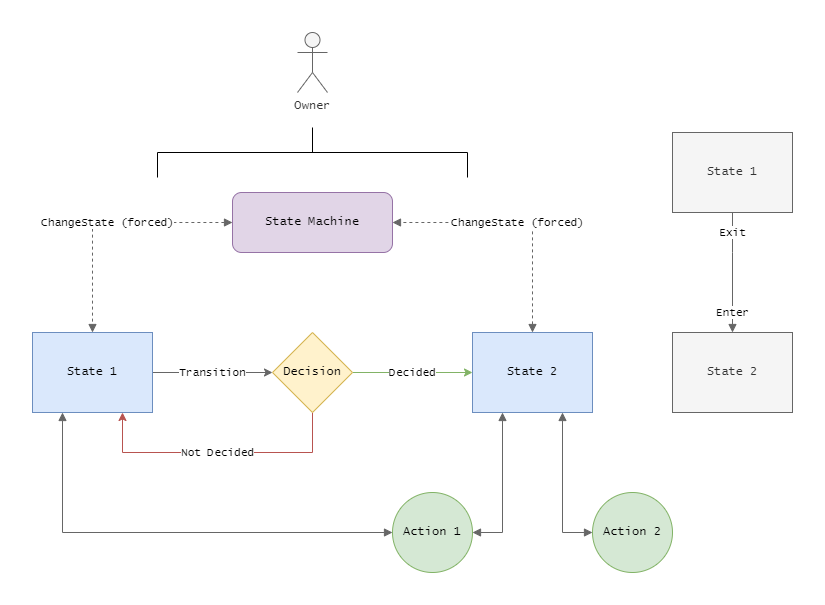

The diagram above was exported from draw.io. Its source (the exported page's mxGraphModel, read from the mxfile embedded in the PNG):
<mxGraphModel dx="1138" dy="692" grid="1" gridSize="10" guides="1" tooltips="1" connect="1" arrows="1" fold="1" page="1" pageScale="1" pageWidth="850" pageHeight="1100" math="0" shadow="0">
  <root>
    <mxCell id="0" />
    <mxCell id="1" parent="0" />
    <mxCell id="lGEof9AdktZKw7gCWrbu-6" value="Transition" style="edgeStyle=orthogonalEdgeStyle;rounded=0;orthogonalLoop=1;jettySize=auto;html=1;exitX=1;exitY=0.5;exitDx=0;exitDy=0;entryX=0;entryY=0.5;entryDx=0;entryDy=0;strokeWidth=1;fillColor=#f5f5f5;strokeColor=#666666;fontFamily=Lucida Console;" edge="1" parent="1" source="lGEof9AdktZKw7gCWrbu-1">
      <mxGeometry relative="1" as="geometry">
        <mxPoint x="560" y="760" as="targetPoint" />
      </mxGeometry>
    </mxCell>
    <mxCell id="lGEof9AdktZKw7gCWrbu-28" style="edgeStyle=orthogonalEdgeStyle;rounded=0;orthogonalLoop=1;jettySize=auto;html=1;exitX=0.25;exitY=1;exitDx=0;exitDy=0;entryX=0;entryY=0.5;entryDx=0;entryDy=0;entryPerimeter=0;startArrow=block;startFill=1;endArrow=block;endFill=1;strokeWidth=1;fillColor=#f5f5f5;strokeColor=#666666;fontFamily=Lucida Console;" edge="1" parent="1" source="lGEof9AdktZKw7gCWrbu-1" target="lGEof9AdktZKw7gCWrbu-27">
      <mxGeometry relative="1" as="geometry" />
    </mxCell>
    <mxCell id="lGEof9AdktZKw7gCWrbu-1" value="State 1" style="rounded=0;whiteSpace=wrap;html=1;fillColor=#dae8fc;strokeColor=#6c8ebf;fontFamily=Lucida Console;strokeWidth=1;" vertex="1" parent="1">
      <mxGeometry x="320" y="720" width="120" height="80" as="geometry" />
    </mxCell>
    <mxCell id="lGEof9AdktZKw7gCWrbu-12" value="ChangeState (forced)" style="edgeStyle=orthogonalEdgeStyle;rounded=0;orthogonalLoop=1;jettySize=auto;html=1;exitX=0.5;exitY=0;exitDx=0;exitDy=0;entryX=1;entryY=0.5;entryDx=0;entryDy=0;dashed=1;strokeWidth=1;fillColor=#f5f5f5;strokeColor=#666666;endArrow=block;endFill=1;startArrow=block;startFill=1;fontFamily=Lucida Console;" edge="1" parent="1" source="lGEof9AdktZKw7gCWrbu-2" target="lGEof9AdktZKw7gCWrbu-11">
      <mxGeometry relative="1" as="geometry" />
    </mxCell>
    <mxCell id="lGEof9AdktZKw7gCWrbu-31" style="edgeStyle=orthogonalEdgeStyle;rounded=0;orthogonalLoop=1;jettySize=auto;html=1;exitX=0.25;exitY=1;exitDx=0;exitDy=0;entryX=1;entryY=0.5;entryDx=0;entryDy=0;entryPerimeter=0;startArrow=block;startFill=1;endArrow=block;endFill=1;strokeWidth=1;fillColor=#f5f5f5;strokeColor=#666666;fontFamily=Lucida Console;" edge="1" parent="1" source="lGEof9AdktZKw7gCWrbu-2" target="lGEof9AdktZKw7gCWrbu-27">
      <mxGeometry relative="1" as="geometry" />
    </mxCell>
    <mxCell id="lGEof9AdktZKw7gCWrbu-32" style="edgeStyle=orthogonalEdgeStyle;rounded=0;orthogonalLoop=1;jettySize=auto;html=1;exitX=0.75;exitY=1;exitDx=0;exitDy=0;entryX=0;entryY=0.5;entryDx=0;entryDy=0;entryPerimeter=0;startArrow=block;startFill=1;endArrow=block;endFill=1;strokeWidth=1;fillColor=#f5f5f5;strokeColor=#666666;fontFamily=Lucida Console;" edge="1" parent="1" source="lGEof9AdktZKw7gCWrbu-2" target="lGEof9AdktZKw7gCWrbu-29">
      <mxGeometry relative="1" as="geometry" />
    </mxCell>
    <mxCell id="lGEof9AdktZKw7gCWrbu-2" value="State 2" style="rounded=0;whiteSpace=wrap;html=1;fillColor=#dae8fc;strokeColor=#6c8ebf;fontFamily=Lucida Console;strokeWidth=1;" vertex="1" parent="1">
      <mxGeometry x="760" y="720" width="120" height="80" as="geometry" />
    </mxCell>
    <mxCell id="lGEof9AdktZKw7gCWrbu-7" value="Decided" style="edgeStyle=orthogonalEdgeStyle;rounded=0;orthogonalLoop=1;jettySize=auto;html=1;exitX=1;exitY=0.5;exitDx=0;exitDy=0;entryX=0;entryY=0.5;entryDx=0;entryDy=0;fillColor=#d5e8d4;strokeColor=#82b366;strokeWidth=1;fontFamily=Lucida Console;" edge="1" parent="1" target="lGEof9AdktZKw7gCWrbu-2">
      <mxGeometry relative="1" as="geometry">
        <mxPoint x="640" y="760" as="sourcePoint" />
      </mxGeometry>
    </mxCell>
    <mxCell id="lGEof9AdktZKw7gCWrbu-14" value="Not Decided" style="edgeStyle=orthogonalEdgeStyle;rounded=0;orthogonalLoop=1;jettySize=auto;html=1;exitX=0.5;exitY=1;exitDx=0;exitDy=0;entryX=0.75;entryY=1;entryDx=0;entryDy=0;fillColor=#f8cecc;strokeColor=#b85450;strokeWidth=1;fontFamily=Lucida Console;" edge="1" parent="1" source="lGEof9AdktZKw7gCWrbu-8" target="lGEof9AdktZKw7gCWrbu-1">
      <mxGeometry relative="1" as="geometry">
        <Array as="points">
          <mxPoint x="600" y="840" />
          <mxPoint x="410" y="840" />
        </Array>
      </mxGeometry>
    </mxCell>
    <mxCell id="lGEof9AdktZKw7gCWrbu-8" value="Decision" style="rhombus;whiteSpace=wrap;html=1;fillColor=#fff2cc;strokeColor=#d6b656;fontFamily=Lucida Console;strokeWidth=1;" vertex="1" parent="1">
      <mxGeometry x="560" y="720" width="80" height="80" as="geometry" />
    </mxCell>
    <mxCell id="lGEof9AdktZKw7gCWrbu-13" value="ChangeState (forced)" style="edgeStyle=orthogonalEdgeStyle;rounded=0;orthogonalLoop=1;jettySize=auto;html=1;exitX=0;exitY=0.5;exitDx=0;exitDy=0;entryX=0.5;entryY=0;entryDx=0;entryDy=0;dashed=1;fillColor=#f5f5f5;strokeColor=#666666;strokeWidth=1;startArrow=block;startFill=1;endArrow=block;endFill=1;fontFamily=Lucida Console;" edge="1" parent="1" source="lGEof9AdktZKw7gCWrbu-11" target="lGEof9AdktZKw7gCWrbu-1">
      <mxGeometry relative="1" as="geometry" />
    </mxCell>
    <mxCell id="lGEof9AdktZKw7gCWrbu-11" value="State Machine" style="rounded=1;whiteSpace=wrap;html=1;fillColor=#e1d5e7;strokeColor=#9673a6;fontFamily=Lucida Console;strokeWidth=1;" vertex="1" parent="1">
      <mxGeometry x="520" y="580" width="160" height="60" as="geometry" />
    </mxCell>
    <mxCell id="lGEof9AdktZKw7gCWrbu-22" value="" style="strokeWidth=1;html=1;shape=mxgraph.flowchart.annotation_2;align=left;labelPosition=right;pointerEvents=1;rotation=90;fillColor=#f5f5f5;fontColor=#333333;strokeColor=default;fontFamily=Lucida Console;" vertex="1" parent="1">
      <mxGeometry x="575" y="385" width="50" height="310" as="geometry" />
    </mxCell>
    <mxCell id="lGEof9AdktZKw7gCWrbu-24" value="Owner" style="shape=umlActor;verticalLabelPosition=bottom;verticalAlign=top;html=1;fillColor=#f5f5f5;fontColor=#333333;strokeColor=#666666;fontFamily=Lucida Console;" vertex="1" parent="1">
      <mxGeometry x="585" y="420" width="30" height="60" as="geometry" />
    </mxCell>
    <mxCell id="lGEof9AdktZKw7gCWrbu-27" value="Action 1" style="strokeWidth=1;html=1;shape=mxgraph.flowchart.start_2;whiteSpace=wrap;fillColor=#d5e8d4;strokeColor=#82b366;fontFamily=Lucida Console;" vertex="1" parent="1">
      <mxGeometry x="680" y="880" width="80" height="80" as="geometry" />
    </mxCell>
    <mxCell id="lGEof9AdktZKw7gCWrbu-29" value="Action 2" style="strokeWidth=1;html=1;shape=mxgraph.flowchart.start_2;whiteSpace=wrap;fillColor=#d5e8d4;strokeColor=#82b366;fontFamily=Lucida Console;" vertex="1" parent="1">
      <mxGeometry x="880" y="880" width="80" height="80" as="geometry" />
    </mxCell>
    <mxCell id="lGEof9AdktZKw7gCWrbu-36" value="Exit" style="edgeStyle=orthogonalEdgeStyle;rounded=0;orthogonalLoop=1;jettySize=auto;html=1;exitX=0.5;exitY=1;exitDx=0;exitDy=0;fontFamily=Lucida Console;startArrow=none;startFill=0;endArrow=none;endFill=0;strokeWidth=1;fillColor=#f5f5f5;strokeColor=#666666;" edge="1" parent="1" source="lGEof9AdktZKw7gCWrbu-34">
      <mxGeometry relative="1" as="geometry">
        <mxPoint x="1020" y="640" as="targetPoint" />
        <mxPoint as="offset" />
      </mxGeometry>
    </mxCell>
    <mxCell id="lGEof9AdktZKw7gCWrbu-37" value="Enter" style="edgeStyle=orthogonalEdgeStyle;rounded=0;orthogonalLoop=1;jettySize=auto;html=1;entryX=0.5;entryY=0;entryDx=0;entryDy=0;fontFamily=Lucida Console;startArrow=none;startFill=0;endArrow=block;endFill=1;strokeWidth=1;fillColor=#f5f5f5;strokeColor=#666666;" edge="1" parent="1" target="lGEof9AdktZKw7gCWrbu-35">
      <mxGeometry x="0.5" relative="1" as="geometry">
        <mxPoint x="1020" y="640" as="sourcePoint" />
        <mxPoint as="offset" />
      </mxGeometry>
    </mxCell>
    <mxCell id="lGEof9AdktZKw7gCWrbu-34" value="State 1" style="rounded=0;whiteSpace=wrap;html=1;fillColor=#f5f5f5;strokeColor=#666666;fontFamily=Lucida Console;strokeWidth=1;fontColor=#333333;" vertex="1" parent="1">
      <mxGeometry x="960" y="520" width="120" height="80" as="geometry" />
    </mxCell>
    <mxCell id="lGEof9AdktZKw7gCWrbu-35" value="State 2" style="rounded=0;whiteSpace=wrap;html=1;fillColor=#f5f5f5;strokeColor=#666666;fontFamily=Lucida Console;strokeWidth=1;fontColor=#333333;" vertex="1" parent="1">
      <mxGeometry x="960" y="720" width="120" height="80" as="geometry" />
    </mxCell>
  </root>
</mxGraphModel>